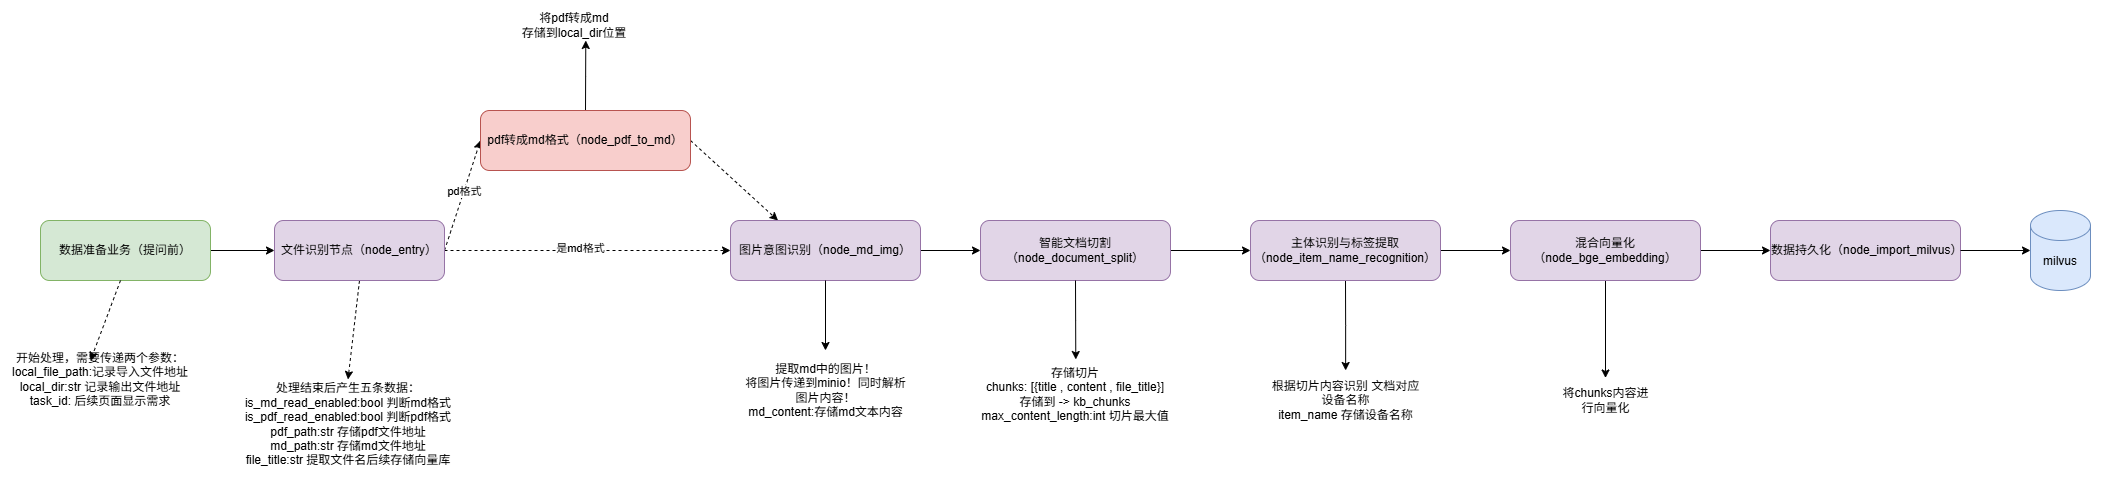

The diagram above was exported from draw.io. Its source (the exported page's mxGraphModel, read from the mxfile embedded in the PNG):
<mxGraphModel dx="4074" dy="2123" grid="1" gridSize="10" guides="1" tooltips="1" connect="1" arrows="1" fold="1" page="1" pageScale="1" pageWidth="827" pageHeight="1169" math="0" shadow="0">
  <root>
    <mxCell id="0" />
    <mxCell id="1" parent="0" />
    <mxCell id="2" edge="1" parent="1" source="7" style="edgeStyle=orthogonalEdgeStyle;rounded=0;orthogonalLoop=1;jettySize=auto;html=1;exitX=1;exitY=0.5;exitDx=0;exitDy=0;entryX=0;entryY=0.5;entryDx=0;entryDy=0;dashed=1;" target="14">
      <mxGeometry relative="1" as="geometry" />
    </mxCell>
    <mxCell id="3" connectable="0" parent="2" style="edgeLabel;html=1;align=center;verticalAlign=middle;resizable=0;points=[];" value="是md格式" vertex="1">
      <mxGeometry relative="1" x="-0.0612" y="3" as="geometry">
        <mxPoint as="offset" />
      </mxGeometry>
    </mxCell>
    <mxCell id="4" edge="1" parent="1" source="7" style="rounded=0;orthogonalLoop=1;jettySize=auto;html=1;exitX=1;exitY=0.5;exitDx=0;exitDy=0;entryX=0;entryY=0.5;entryDx=0;entryDy=0;dashed=1;" target="12">
      <mxGeometry relative="1" as="geometry" />
    </mxCell>
    <mxCell id="5" connectable="0" parent="4" style="edgeLabel;html=1;align=center;verticalAlign=middle;resizable=0;points=[];" value="pd格式" vertex="1">
      <mxGeometry relative="1" x="0.0657" y="1" as="geometry">
        <mxPoint as="offset" />
      </mxGeometry>
    </mxCell>
    <mxCell id="6" edge="1" parent="1" source="7" style="rounded=0;orthogonalLoop=1;jettySize=auto;html=1;exitX=0.5;exitY=1;exitDx=0;exitDy=0;dashed=1;entryX=0.5;entryY=0;entryDx=0;entryDy=0;" target="28">
      <mxGeometry relative="1" as="geometry">
        <mxPoint x="500" y="1720" as="targetPoint" />
      </mxGeometry>
    </mxCell>
    <mxCell id="7" parent="1" style="rounded=1;whiteSpace=wrap;html=1;fillColor=#e1d5e7;strokeColor=#9673a6;" value="文件识别节点（node_entry）" vertex="1">
      <mxGeometry height="60" width="170" x="414" y="1580" as="geometry" />
    </mxCell>
    <mxCell id="8" edge="1" parent="1" source="9" style="edgeStyle=orthogonalEdgeStyle;rounded=0;orthogonalLoop=1;jettySize=auto;html=1;exitX=1;exitY=0.5;exitDx=0;exitDy=0;entryX=0;entryY=0.5;entryDx=0;entryDy=0;" target="7">
      <mxGeometry relative="1" as="geometry" />
    </mxCell>
    <mxCell id="9" parent="1" style="rounded=1;whiteSpace=wrap;html=1;fillColor=#d5e8d4;strokeColor=#82b366;" value="数据准备业务（提问前）" vertex="1">
      <mxGeometry height="60" width="170" x="180" y="1580" as="geometry" />
    </mxCell>
    <mxCell id="10" edge="1" parent="1" source="12" style="rounded=0;orthogonalLoop=1;jettySize=auto;html=1;exitX=1;exitY=0.5;exitDx=0;exitDy=0;entryX=0.25;entryY=0;entryDx=0;entryDy=0;dashed=1;" target="14">
      <mxGeometry relative="1" as="geometry" />
    </mxCell>
    <mxCell id="11" edge="1" parent="1" source="12" style="edgeStyle=orthogonalEdgeStyle;rounded=0;orthogonalLoop=1;jettySize=auto;html=1;exitX=0.5;exitY=0;exitDx=0;exitDy=0;">
      <mxGeometry relative="1" as="geometry">
        <mxPoint x="725.2857142857144" y="1399.9999999999998" as="targetPoint" />
      </mxGeometry>
    </mxCell>
    <mxCell id="12" parent="1" style="rounded=1;whiteSpace=wrap;html=1;fillColor=#f8cecc;strokeColor=#b85450;" value="pdf转成md格式（node_pdf_to_md）" vertex="1">
      <mxGeometry height="60" width="210" x="620" y="1470" as="geometry" />
    </mxCell>
    <mxCell id="13" edge="1" parent="1" source="14" style="edgeStyle=orthogonalEdgeStyle;rounded=0;orthogonalLoop=1;jettySize=auto;html=1;exitX=1;exitY=0.5;exitDx=0;exitDy=0;entryX=0;entryY=0.5;entryDx=0;entryDy=0;" target="16">
      <mxGeometry relative="1" as="geometry" />
    </mxCell>
    <mxCell id="14" parent="1" style="rounded=1;whiteSpace=wrap;html=1;fillColor=#e1d5e7;strokeColor=#9673a6;" value="图片意图识别（node_md_img）" vertex="1">
      <mxGeometry height="60" width="190" x="870" y="1580" as="geometry" />
    </mxCell>
    <mxCell id="15" edge="1" parent="1" source="16" style="edgeStyle=orthogonalEdgeStyle;rounded=0;orthogonalLoop=1;jettySize=auto;html=1;exitX=1;exitY=0.5;exitDx=0;exitDy=0;entryX=0;entryY=0.5;entryDx=0;entryDy=0;" target="19">
      <mxGeometry relative="1" as="geometry" />
    </mxCell>
    <mxCell id="16" parent="1" style="rounded=1;whiteSpace=wrap;html=1;fillColor=#e1d5e7;strokeColor=#9673a6;" value="智能文档切割（node_document_split）" vertex="1">
      <mxGeometry height="60" width="190" x="1120" y="1580" as="geometry" />
    </mxCell>
    <mxCell id="17" edge="1" parent="1" source="19" style="edgeStyle=orthogonalEdgeStyle;rounded=0;orthogonalLoop=1;jettySize=auto;html=1;exitX=1;exitY=0.5;exitDx=0;exitDy=0;entryX=0;entryY=0.5;entryDx=0;entryDy=0;" target="22">
      <mxGeometry relative="1" as="geometry">
        <mxPoint x="1640" y="1609.75" as="targetPoint" />
      </mxGeometry>
    </mxCell>
    <mxCell id="18" edge="1" parent="1" source="19" style="edgeStyle=orthogonalEdgeStyle;rounded=0;orthogonalLoop=1;jettySize=auto;html=1;exitX=0.5;exitY=1;exitDx=0;exitDy=0;" target="34">
      <mxGeometry relative="1" as="geometry">
        <mxPoint x="1485.2857142857142" y="1720" as="targetPoint" />
      </mxGeometry>
    </mxCell>
    <mxCell id="19" parent="1" style="rounded=1;whiteSpace=wrap;html=1;fillColor=#e1d5e7;strokeColor=#9673a6;" value="主体识别与标签提取（node_item_name_recognition）" vertex="1">
      <mxGeometry height="60" width="190" x="1390" y="1580" as="geometry" />
    </mxCell>
    <mxCell id="20" edge="1" parent="1" source="22" style="edgeStyle=orthogonalEdgeStyle;rounded=0;orthogonalLoop=1;jettySize=auto;html=1;exitX=1;exitY=0.5;exitDx=0;exitDy=0;entryX=0;entryY=0.5;entryDx=0;entryDy=0;" target="23">
      <mxGeometry relative="1" as="geometry" />
    </mxCell>
    <mxCell id="21" edge="1" parent="1" source="22" style="edgeStyle=orthogonalEdgeStyle;rounded=0;orthogonalLoop=1;jettySize=auto;html=1;exitX=0.5;exitY=1;exitDx=0;exitDy=0;" target="35">
      <mxGeometry relative="1" as="geometry">
        <mxPoint x="1745.2857142857147" y="1720" as="targetPoint" />
      </mxGeometry>
    </mxCell>
    <mxCell id="22" parent="1" style="rounded=1;whiteSpace=wrap;html=1;fillColor=#e1d5e7;strokeColor=#9673a6;" value="混合向量化（node_bge_embedding）" vertex="1">
      <mxGeometry height="60" width="190" x="1650" y="1580" as="geometry" />
    </mxCell>
    <mxCell id="23" parent="1" style="rounded=1;whiteSpace=wrap;html=1;fillColor=#e1d5e7;strokeColor=#9673a6;" value="数据持久化（node_import_milvus）" vertex="1">
      <mxGeometry height="60" width="190" x="1910" y="1580" as="geometry" />
    </mxCell>
    <mxCell id="24" parent="1" style="shape=cylinder3;whiteSpace=wrap;html=1;boundedLbl=1;backgroundOutline=1;size=15;fillColor=#dae8fc;strokeColor=#6c8ebf;" value="milvus" vertex="1">
      <mxGeometry height="80" width="60" x="2170" y="1570" as="geometry" />
    </mxCell>
    <mxCell id="25" edge="1" parent="1" source="23" style="edgeStyle=orthogonalEdgeStyle;rounded=0;orthogonalLoop=1;jettySize=auto;html=1;exitX=1;exitY=0.5;exitDx=0;exitDy=0;entryX=0;entryY=0.5;entryDx=0;entryDy=0;entryPerimeter=0;" target="24">
      <mxGeometry relative="1" as="geometry" />
    </mxCell>
    <mxCell id="26" edge="1" parent="1" style="endArrow=classic;html=1;rounded=0;dashed=1;" value="">
      <mxGeometry height="50" relative="1" width="50" as="geometry">
        <mxPoint x="260" y="1640" as="sourcePoint" />
        <mxPoint x="230" y="1720" as="targetPoint" />
      </mxGeometry>
    </mxCell>
    <mxCell id="27" parent="1" style="text;html=1;whiteSpace=wrap;strokeColor=none;fillColor=none;align=center;verticalAlign=middle;rounded=0;" value="开始处理，需要传递两个参数：&lt;div&gt;local_file_path:记录导入文件地址&lt;/div&gt;&lt;div&gt;local_dir:str 记录输出文件地址&lt;/div&gt;&lt;div&gt;task_id: 后续页面显示需求&lt;/div&gt;" vertex="1">
      <mxGeometry height="30" width="180" x="150" y="1724" as="geometry" />
    </mxCell>
    <mxCell id="28" parent="1" style="text;html=1;whiteSpace=wrap;strokeColor=none;fillColor=none;align=center;verticalAlign=middle;rounded=0;" value="处理结束后产生五条数据：&lt;div&gt;is_md_read_enabled:bool 判断md格式&lt;/div&gt;&lt;div&gt;is_pdf_read_enabled:bool 判断pdf格式&lt;/div&gt;&lt;div&gt;pdf_path:str 存储pdf文件地址&lt;/div&gt;&lt;div&gt;md_path:str 存储md文件地址&lt;/div&gt;&lt;div&gt;file_title:str 提取文件名后续存储向量库&lt;/div&gt;" vertex="1">
      <mxGeometry height="91" width="230" x="372.5" y="1739" as="geometry" />
    </mxCell>
    <mxCell id="29" parent="1" style="text;html=1;whiteSpace=wrap;strokeColor=none;fillColor=none;align=center;verticalAlign=middle;rounded=0;" value="将pdf转成md&lt;div&gt;存储到local_dir位置&lt;/div&gt;" vertex="1">
      <mxGeometry height="30" width="127.5" x="650" y="1370" as="geometry" />
    </mxCell>
    <mxCell id="30" parent="1" style="text;html=1;whiteSpace=wrap;strokeColor=none;fillColor=none;align=center;verticalAlign=middle;rounded=0;" value="提取md中的图片！&lt;div&gt;将图片传递到minio！同时解析图片内容！&lt;/div&gt;&lt;div&gt;md_content:存储md文本内容&lt;/div&gt;" vertex="1">
      <mxGeometry height="80" width="168.75" x="880.63" y="1710" as="geometry" />
    </mxCell>
    <mxCell id="31" edge="1" parent="1" source="14" style="edgeStyle=orthogonalEdgeStyle;rounded=0;orthogonalLoop=1;jettySize=auto;html=1;exitX=0.5;exitY=1;exitDx=0;exitDy=0;entryX=0.5;entryY=0;entryDx=0;entryDy=0;" target="30">
      <mxGeometry relative="1" as="geometry" />
    </mxCell>
    <mxCell id="32" edge="1" parent="1" source="16" style="edgeStyle=orthogonalEdgeStyle;rounded=0;orthogonalLoop=1;jettySize=auto;html=1;exitX=0.5;exitY=1;exitDx=0;exitDy=0;entryX=0.533;entryY=0.057;entryDx=0;entryDy=0;entryPerimeter=0;">
      <mxGeometry relative="1" as="geometry">
        <mxPoint x="1215.2799999999997" y="1718.9899999999998" as="targetPoint" />
      </mxGeometry>
    </mxCell>
    <mxCell id="33" parent="1" style="text;html=1;whiteSpace=wrap;strokeColor=none;fillColor=none;align=center;verticalAlign=middle;rounded=0;" value="存储切片&lt;div&gt;chunks: [{title , content , file_title}]&lt;/div&gt;&lt;div&gt;存储到 -&amp;gt;&amp;nbsp;kb_chunks&lt;/div&gt;&lt;div&gt;max_content_length:int 切片最大值&lt;/div&gt;" vertex="1">
      <mxGeometry height="60" width="247.5" x="1091.25" y="1724" as="geometry" />
    </mxCell>
    <mxCell id="34" parent="1" style="text;html=1;whiteSpace=wrap;strokeColor=none;fillColor=none;align=center;verticalAlign=middle;rounded=0;" value="根据切片内容识别 文档对应设备名称&lt;div&gt;item_name 存储设备名称&lt;/div&gt;" vertex="1">
      <mxGeometry height="60" width="152.5" x="1408.75" y="1730" as="geometry" />
    </mxCell>
    <mxCell id="35" parent="1" style="text;html=1;whiteSpace=wrap;strokeColor=none;fillColor=none;align=center;verticalAlign=middle;rounded=0;" value="将chunks内容进行向量化" vertex="1">
      <mxGeometry height="45" width="95" x="1697.5" y="1737.5" as="geometry" />
    </mxCell>
  </root>
</mxGraphModel>